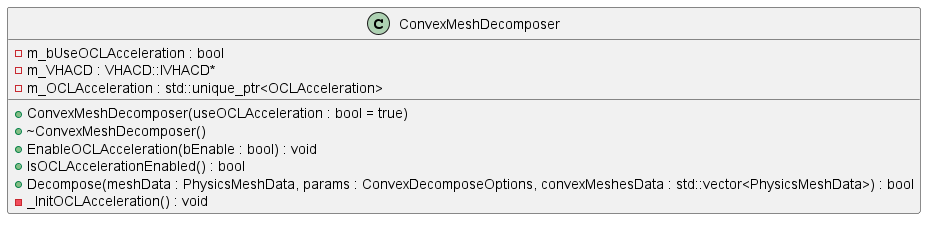

The diagram above was rendered by PlantUML. Its source (embedded in the PNG):
@startuml ConvexMeshDecomposerDiagram

class ConvexMeshDecomposer {
  + ConvexMeshDecomposer(useOCLAcceleration : bool = true)
  + ~ConvexMeshDecomposer()
  + EnableOCLAcceleration(bEnable : bool) : void
  + IsOCLAccelerationEnabled() : bool
  + Decompose(meshData : PhysicsMeshData, params : ConvexDecomposeOptions, convexMeshesData : std::vector<PhysicsMeshData>) : bool
  - _InitOCLAcceleration() : void
  - m_bUseOCLAcceleration : bool
  - m_VHACD : VHACD::IVHACD*
  - m_OCLAcceleration : std::unique_ptr<OCLAcceleration>
}

@enduml